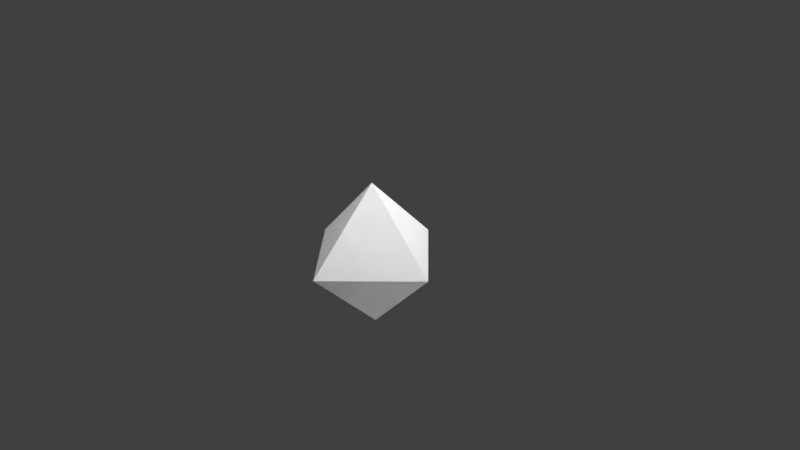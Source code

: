 # Source: Dipyramid_003.blend  (saved by Blender 2.77.0; exported with 4.5.12 LTS)
import bpy
from mathutils import Matrix  # noqa: F401  (used for matrix-valued properties, if any)

bpy.ops.wm.read_factory_settings(use_empty=True)
scene = bpy.context.scene
scene.name = 'Scene'

# ---- collections
col_collection_1 = bpy.data.collections.new('Collection 1'); scene.collection.children.link(col_collection_1)

# ---- materials (node trees are filled in below, after node groups)
mat_dipyramid003mat = bpy.data.materials.new('Dipyramid003Mat')
mat_dipyramid003mat.alpha_threshold = 0.0
mat_dipyramid003mat.roughness = 0.5

# ---- material node trees
mat_dipyramid003mat.use_nodes = True; mat_dipyramid003mat.node_tree.nodes.clear()
_N = mat_dipyramid003mat.node_tree.nodes; _L = mat_dipyramid003mat.node_tree.links
n0 = _N.new('ShaderNodeOutputMaterial'); n0.name = 'Material Output'; n0.location = (300, 300)
n1 = _N.new('ShaderNodeBsdfDiffuse'); n1.name = 'Diffuse BSDF'; n1.location = (10, 300)
n1.inputs[0].default_value = (1.0, 1.0, 1.0, 1.0)
_L.new(n1.outputs[0], n0.inputs[0])
n0.is_active_output = True

# ---- world
world_world = bpy.data.worlds.new('World'); scene.world = world_world
world_world.color = (0.05088, 0.05088, 0.05088)
world_world.use_sun_shadow = False
world_world.sun_shadow_jitter_overblur = 0.0
world_world.cycles.sampling_method = 'MANUAL'

# ---- cameras
cam_camera = bpy.data.cameras.new('Camera')
cam_camera.clip_end = 100.0
cam_camera.lens = 35.0
cam_camera.sensor_width = 32.0
cam_camera.sensor_height = 18.0
cam_camera.ortho_scale = 7.314
cam_camera.dof.focus_distance = 0.0

# ---- lights
light_lamp = bpy.data.lights.new('Lamp', 'SUN')
light_lamp.transmission_factor = 0.0
light_lamp.cutoff_distance = 30.0
light_lamp.angle = 2.214
light_lamp.energy = 4.0
light_lamp.shadow_buffer_clip_start = 1.001
light_lamp.shadow_soft_size = 2.0
light_lamp.shadow_cascade_max_distance = 1000.0

# ---- meshes
me_plane = bpy.data.meshes.new('Plane')
me_plane.from_pydata([(0.0, 0.0, 1.0), (-0.7, -0.7, 0.0), (0.7, -0.7, 0.0), (-0.7, 0.7, 0.0), (0.7, 0.7, 0.0), (0.7, -0.7, 0.0), (-0.7, -0.7, 0.0), (0.7, 0.7, 0.0), (-0.7, 0.7, 0.0), (0.0, 0.0, -1.0)], [], [(2, 4, 0), (3, 1, 0), (4, 3, 0), (1, 2, 0), (6, 0, 8), (7, 0, 5), (8, 0, 7), (5, 0, 6), (2, 9, 4), (3, 9, 1), (4, 9, 3), (1, 9, 2), (6, 8, 9), (7, 5, 9), (8, 7, 9), (5, 6, 9)])
me_plane.materials.append(mat_dipyramid003mat)
me_plane.use_remesh_preserve_volume = False
me_plane.use_remesh_preserve_attributes = False
me_plane.use_mirror_vertex_groups = False
me_plane.update()

# ---- objects
ob_objects = bpy.data.objects.new('OBJECTS', None)
ob_dipyramid_003 = bpy.data.objects.new('Dipyramid_003', me_plane)
ob_lamp = bpy.data.objects.new('Lamp', light_lamp)
ob_camera = bpy.data.objects.new('Camera', cam_camera)

# ---- transforms, parenting, visibility, modifiers, constraints
ob_objects.location = (0.0, 0.0, 0.0)
ob_objects.empty_image_offset = (0.0, 0.0)
ob_objects.show_name = True
ob_objects.show_in_front = True
ob_objects.lineart.crease_threshold = 0.0
ob_dipyramid_003.parent = ob_objects
ob_dipyramid_003.location = (0.0, 0.0, 0.0)
ob_dipyramid_003.rotation_euler = (0.0, -0.0, -0.7854)
ob_dipyramid_003.lineart.crease_threshold = 0.0
ob_lamp.location = (4.076, 1.005, 5.904)
ob_lamp.rotation_euler = (0.6503, 0.05522, 1.866)
ob_lamp.lock_rotations_4d = False
ob_lamp.empty_display_type = 'ARROWS'
ob_lamp.color = (0.0, 0.0, 0.0, 0.0)
ob_lamp.lineart.crease_threshold = 0.0
ob_camera.location = (7.481, -6.508, 5.344)
ob_camera.rotation_euler = (1.109, 0.01082, 0.8149)
ob_camera.lock_rotations_4d = False
ob_camera.empty_display_type = 'ARROWS'
ob_camera.color = (0.0, 0.0, 0.0, 0.0)
ob_camera.display_type = 'WIRE'
ob_camera.lineart.crease_threshold = 0.0

# ---- collection membership
col_collection_1.objects.link(ob_objects)
col_collection_1.objects.link(ob_dipyramid_003)
col_collection_1.objects.link(ob_lamp)
col_collection_1.objects.link(ob_camera)

# ---- scene / render settings (as saved in the file)
scene.camera = ob_camera
scene.frame_start = 1; scene.frame_end = 250; scene.frame_set(1)
scene.render.engine = 'CYCLES'
scene.render.resolution_percentage = 50
scene.render.dither_intensity = 0.0
scene.cycles.use_denoising = False
scene.cycles.samples = 128
scene.cycles.sampling_pattern = 'TABULATED_SOBOL'
scene.cycles.light_sampling_threshold = 0.0
scene.cycles.use_adaptive_sampling = False
scene.cycles.use_light_tree = False
scene.cycles.blur_glossy = 0.0
scene.cycles.sample_clamp_indirect = 0.0
scene.view_settings.view_transform = 'Standard'
bpy.context.view_layer.update()
